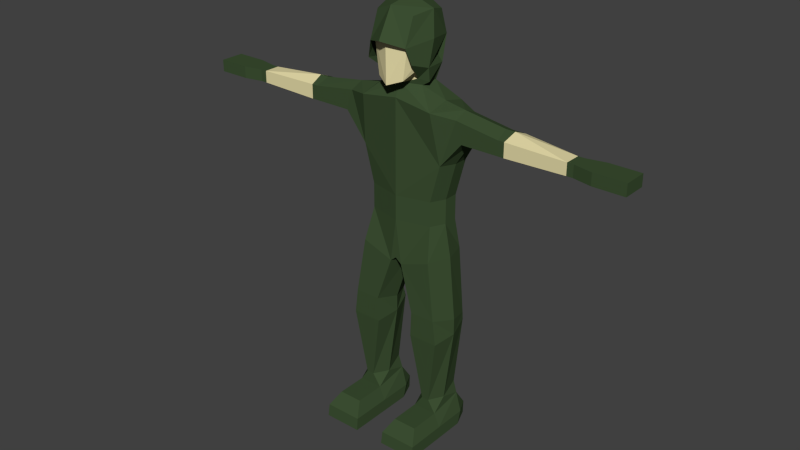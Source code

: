 # Source: SimpleHuman.blend  (saved by Blender 2.70.0; exported with 4.5.12 LTS)
import bpy
from mathutils import Matrix  # noqa: F401  (used for matrix-valued properties, if any)

bpy.ops.wm.read_factory_settings(use_empty=True)
scene = bpy.context.scene
scene.name = 'Scene'

# ---- collections
col_collection_1 = bpy.data.collections.new('Collection 1'); scene.collection.children.link(col_collection_1)

# ---- materials (node trees are filled in below, after node groups)
mat_skincolor = bpy.data.materials.new('SkinColor')
mat_skincolor.alpha_threshold = 0.0
mat_skincolor.use_transparent_shadow = False
mat_skincolor.diffuse_color = (0.8, 0.7215, 0.3996, 1.0)
mat_skincolor.roughness = 0.5
mat_skincolor.line_color = (0.0, 0.0, 0.0, 1.0)
mat_clothescolora = bpy.data.materials.new('ClothesColorA')
mat_clothescolora.alpha_threshold = 0.0
mat_clothescolora.use_transparent_shadow = False
mat_clothescolora.diffuse_color = (0.04619, 0.08001, 0.03291, 1.0)
mat_clothescolora.roughness = 0.5
mat_clothescolora.line_color = (0.0, 0.0, 0.0, 1.0)

# ---- material node trees

# ---- world
world_world = bpy.data.worlds.new('World'); scene.world = world_world
world_world.color = (0.05088, 0.05088, 0.05088)
world_world.use_sun_shadow = False
world_world.sun_shadow_jitter_overblur = 0.0
world_world.cycles.sampling_method = 'MANUAL'
world_world.cycles.sample_map_resolution = 256

# ---- meshes
me_cube_003 = bpy.data.meshes.new('Cube.003')
me_cube_003.from_pydata([(-0.1295, -0.02877, 0.8698), (-0.08589, -0.1468, 0.8486), (-0.1118, -0.01084, 0.9795), (-0.1001, 0.0866, 0.8588), (-0.122, -0.04904, 0.7577), (-0.09509, -0.1477, 0.78), (-0.08633, 0.04224, 0.7914), (-0.08633, -0.1021, 0.9641), (-0.08633, 0.07054, 0.9575), (-0.1177, -0.03817, 0.6984), (-0.09963, 0.06323, 0.7497), (-0.08413, 0.0424, 0.6769), (-0.08413, -0.0424, 0.6769), (0.1295, -0.02877, 0.8698), (3.373e-10, 0.1255, 0.8527), (3.373e-10, -0.1975, 0.8739), (3.767e-10, -0.004472, 1.017), (0.08589, -0.1468, 0.8486), (0.1118, -0.01084, 0.9795), (0.1001, 0.0866, 0.8588), (0.122, -0.04904, 0.7577), (3.767e-10, 0.11, 0.9752), (3.767e-10, -0.1274, 0.9979), (0.09509, -0.1209, 0.78), (0.08633, 0.04224, 0.7914), (0.08633, -0.1021, 0.9641), (0.08633, 0.07054, 0.9575), (0.1177, -0.03817, 0.6984), (0.09963, 0.06323, 0.7497), (1.443e-09, 0.1384, 0.7758), (-0.07351, -0.05442, 0.7061), (0.0, -0.07067, 0.6769), (0.0, 0.07067, 0.6769), (0.08413, 0.0424, 0.6769), (0.08413, -0.0424, 0.6769), (0.07351, -0.05442, 0.7061)], [], [(1, 7, 2), (2, 8, 3), (3, 6, 4), (0, 4, 5), (3, 8, 21), (12, 9, 10), (22, 7, 1), (4, 6, 10), (21, 8, 2), (2, 7, 22), (29, 32, 11), (9, 30, 4), (18, 25, 17), (19, 26, 18), (20, 24, 19), (13, 17, 23), (21, 26, 19), (34, 33, 28), (17, 25, 22), (28, 24, 20), (18, 26, 21), (22, 25, 18), (33, 32, 29), (19, 28, 29), (27, 20, 35), (30, 5, 4), (0, 1, 2), (0, 2, 3), (0, 3, 4), (1, 0, 5), (14, 3, 21), (11, 12, 10), (15, 22, 1), (9, 4, 10), (16, 21, 2), (16, 2, 22), (10, 29, 11), (3, 14, 29), (6, 3, 10), (3, 29, 10), (12, 31, 30, 9), (13, 18, 17), (13, 19, 18), (13, 20, 19), (20, 13, 23), (14, 21, 19), (27, 34, 28), (15, 17, 22), (27, 28, 20), (16, 18, 21), (16, 22, 18), (28, 33, 29), (29, 14, 19), (19, 24, 28), (34, 27, 35, 31), (20, 23, 35)])
me_cube_003.polygons.foreach_set('material_index', [1, 1, 1, 1, 1, 1, 1, 1, 1, 1, 1, 1, 1, 1, 1, 1, 1, 1, 1, 1, 1, 1, 1, 1, 1, 1, 1, 1, 1, 1, 1, 1, 1, 1, 1, 1, 1, 1, 1, 1, 1, 1, 1, 1, 1, 1, 1, 1, 1, 1, 1, 1, 1, 1, 1, 1])
me_cube_003.materials.append(mat_skincolor)
me_cube_003.materials.append(mat_clothescolora)
me_cube_003.use_remesh_preserve_volume = False
me_cube_003.use_remesh_preserve_attributes = False
me_cube_003.use_mirror_vertex_groups = False
me_cube_003.update()
me_cube_001 = bpy.data.meshes.new('Cube.001')
me_cube_001.from_pydata([(-0.1212, -0.02764, 0.8533), (-0.08036, -0.1265, 0.856), (-0.09369, -0.01262, 0.9573), (-0.09369, 0.06901, 0.8437), (-0.09369, -0.04463, 0.7621), (-0.05898, -0.1273, 0.7107), (-0.07232, 0.03184, 0.7755), (-0.07232, -0.0891, 0.9439), (-0.07232, 0.05555, 0.9202), (-0.07469, -0.04647, 0.7508), (-0.0577, 0.03619, 0.7695), (-0.1479, -0.06402, 0.09352), (-0.1791, 0.06402, 0.09352), (-0.1931, -0.06402, 0.3725), (-0.2243, 0.06402, 0.3725), (-0.1683, 0.101, 0.6002), (-0.1683, -0.101, 0.6002), (-0.1479, -0.06402, 0.2042), (-0.1791, 0.06402, 0.2042), (-0.292, -0.06057, 0.4909), (-0.292, 0.06057, 0.4909), (-0.2639, 0.06057, 0.5831), (-0.2639, -0.06057, 0.5831), (-0.08413, 0.0424, 0.681), (-0.08413, -0.0424, 0.681), (-0.1692, -0.101, -0.05407), (-0.1786, 0.101, -0.05407), (-0.04443, 0.101, -0.1045), (-0.02717, -0.101, -0.1045), (-0.2073, -0.1122, -0.3105), (-0.2167, 0.08413, -0.3497), (-0.1106, 0.08413, -0.3497), (-0.09329, -0.1122, -0.3105), (-0.2214, -0.1122, -0.4226), (-0.2183, 0.08413, -0.3834), (-0.09898, 0.08413, -0.3834), (-0.08843, -0.1122, -0.4226), (-0.1746, -0.09254, -0.7311), (-0.1937, 0.0645, -0.7031), (-0.1221, 0.0645, -0.7031), (-0.1407, -0.09254, -0.7311), (-0.4595, -0.06057, 0.4909), (-0.4455, 0.06057, 0.4909), (-0.4455, 0.06057, 0.5551), (-0.4595, -0.06057, 0.5551), (-0.4875, -0.06057, 0.4909), (-0.5016, 0.06057, 0.4909), (-0.5016, 0.06057, 0.5551), (-0.4875, -0.06057, 0.5551), (-0.7613, -0.06439, 0.5002), (-0.7613, 0.008301, 0.5002), (-0.7613, 0.008301, 0.5532), (-0.7613, -0.06439, 0.5532), (-0.2098, -0.09254, -0.7872), (-0.2098, 0.0645, -0.7592), (-0.1021, 0.0645, -0.7592), (-0.1021, -0.09254, -0.7872), (-0.2243, 0.0, 0.3725), (-0.1791, 0.0, 0.09352), (-0.1791, 0.0, 0.2042), (-0.1683, 0.0, 0.6249), (-0.2639, 0.0, 0.6078), (-0.4525, 0.0, 0.5797), (-0.4946, 0.0, 0.5797), (-0.292, 0.0, 0.4737), (-0.4525, 0.0, 0.4737), (-0.4946, 0.0, 0.4737), (-0.2071, 0.0, -0.05407), (-0.2452, -0.01402, -0.3301), (-0.06574, -0.01402, -0.3301), (-0.2452, -0.01402, -0.403), (-0.2098, -0.02804, -0.7311), (-0.06574, -0.01402, -0.403), (-0.1021, -0.02804, -0.7311), (-0.2421, -0.09254, -0.8994), (-0.2421, 0.03646, -0.8994), (-0.06981, 0.03646, -0.8994), (-0.06981, -0.09254, -0.8994), (-0.2098, -0.2301, -0.7872), (-0.1021, -0.2301, -0.7872), (-0.2421, -0.2862, -0.8994), (-0.06981, -0.2862, -0.8994), (-0.2076, 0.1206, -0.8994), (-0.1043, 0.1206, -0.8994), (-0.07196, 0.05777, -0.8433), (-0.07196, -0.09703, -0.8433), (-0.24, -0.09703, -0.8433), (-0.24, 0.05777, -0.8433), (-0.07196, -0.2795, -0.8433), (-0.24, -0.2795, -0.8433), (-0.1056, 0.1251, -0.8433), (-0.2064, 0.1251, -0.8433), (-0.05927, 0.1267, 0.6125), (-0.08732, 0.1139, 0.3865), (-0.02538, 0.09294, 0.2042), (-0.7894, -0.06439, 0.5002), (-0.7894, 0.008301, 0.5002), (-0.7894, 0.008301, 0.5532), (-0.7894, -0.06439, 0.5532), (-0.8735, -0.08256, 0.5002), (-0.8735, 0.02647, 0.5002), (-0.8735, 0.02647, 0.5532), (-0.8735, -0.08256, 0.5532), (-1.014, -0.08256, 0.5002), (-1.014, 0.02647, 0.5002), (-1.014, 0.02647, 0.5532), (-1.014, -0.08256, 0.5532), (0.1212, -0.02764, 0.8533), (0.0, 0.1016, 0.8384), (0.0, -0.1595, 0.8568), (0.0, -0.007291, 0.9899), (0.08036, -0.1265, 0.856), (0.09369, -0.01262, 0.9573), (0.09369, 0.06901, 0.8437), (0.09369, -0.04463, 0.7621), (0.0, 0.08864, 0.9536), (0.0, -0.1103, 0.9734), (0.0, -0.1568, 0.6895), (0.05898, -0.1273, 0.7107), (0.07232, 0.03184, 0.7755), (0.07232, -0.0891, 0.9439), (0.07232, 0.05555, 0.9202), (0.07469, -0.04647, 0.7508), (0.0577, 0.03619, 0.7695), (0.0, 0.07728, 0.7922), (0.0, -0.09077, 0.7012), (0.1479, -0.06402, 0.09352), (0.1791, 0.06402, 0.09352), (0.0, -0.101, 0.6249), (0.0, 0.115, 0.6249), (0.1931, -0.06402, 0.3725), (0.2243, 0.06402, 0.3725), (0.1683, 0.101, 0.6002), (0.1683, -0.101, 0.6002), (0.0, 0.1207, 0.4005), (0.0, 0.101, 0.09352), (0.0, -0.101, 0.4005), (0.0, -0.101, 0.09352), (0.1479, -0.06402, 0.2042), (0.1791, 0.06402, 0.2042), (0.0, 0.101, 0.2042), (0.0, -0.101, 0.2042), (0.292, -0.06057, 0.4909), (0.292, 0.06057, 0.4909), (0.2639, 0.06057, 0.5831), (0.2639, -0.06057, 0.5831), (0.0, -0.07067, 0.681), (0.0, 0.07067, 0.681), (0.08413, 0.0424, 0.681), (0.08413, -0.0424, 0.681), (0.1692, -0.101, -0.05407), (0.1786, 0.101, -0.05407), (0.0, 0.101, -0.08211), (0.0, -0.101, -0.08211), (0.04443, 0.101, -0.1045), (0.02717, -0.101, -0.1045), (0.2073, -0.1122, -0.3105), (0.2167, 0.08413, -0.3497), (0.1106, 0.08413, -0.3497), (0.09329, -0.1122, -0.3105), (0.2214, -0.1122, -0.4226), (0.2183, 0.08413, -0.3834), (0.09898, 0.08413, -0.3834), (0.08843, -0.1122, -0.4226), (0.1746, -0.09254, -0.7311), (0.1937, 0.0645, -0.7031), (0.1221, 0.0645, -0.7031), (0.1407, -0.09254, -0.7311), (0.4595, -0.06057, 0.4909), (0.4455, 0.06057, 0.4909), (0.4455, 0.06057, 0.5551), (0.4595, -0.06057, 0.5551), (0.4875, -0.06057, 0.4909), (0.5016, 0.06057, 0.4909), (0.5016, 0.06057, 0.5551), (0.4875, -0.06057, 0.5551), (0.7613, -0.06439, 0.5002), (0.7613, 0.008301, 0.5002), (0.7613, 0.008301, 0.5532), (0.7613, -0.06439, 0.5532), (0.2098, -0.09254, -0.7872), (0.2098, 0.0645, -0.7592), (0.1021, 0.0645, -0.7592), (0.1021, -0.09254, -0.7872), (0.2243, 0.0, 0.3725), (0.1791, 0.0, 0.09352), (0.1791, 0.0, 0.2042), (0.1683, 0.0, 0.6249), (0.2639, 0.0, 0.6078), (0.4525, 0.0, 0.5797), (0.4946, 0.0, 0.5797), (0.292, 0.0, 0.4737), (0.4525, 0.0, 0.4737), (0.4946, 0.0, 0.4737), (0.2071, 0.0, -0.05407), (0.2452, -0.01402, -0.3301), (0.0, 0.0, -0.1045), (0.06574, -0.01402, -0.3301), (0.2452, -0.01402, -0.403), (0.2098, -0.02804, -0.7311), (0.06574, -0.01402, -0.403), (0.1021, -0.02804, -0.7311), (0.2421, -0.09254, -0.8994), (0.2421, 0.03646, -0.8994), (0.06981, 0.03646, -0.8994), (0.06981, -0.09254, -0.8994), (0.2098, -0.2301, -0.7872), (0.1021, -0.2301, -0.7872), (0.2421, -0.2862, -0.8994), (0.06981, -0.2862, -0.8994), (0.0, 0.0, -0.08955), (0.2076, 0.1206, -0.8994), (0.1043, 0.1206, -0.8994), (0.07196, 0.05777, -0.8433), (0.07196, -0.09703, -0.8433), (0.24, -0.09703, -0.8433), (0.24, 0.05777, -0.8433), (0.07196, -0.2795, -0.8433), (0.24, -0.2795, -0.8433), (0.1056, 0.1251, -0.8433), (0.2064, 0.1251, -0.8433), (0.05927, 0.1267, 0.6125), (0.08732, 0.1139, 0.3865), (0.02538, 0.09294, 0.2042), (0.7894, -0.06439, 0.5002), (0.7894, 0.008301, 0.5002), (0.7894, 0.008301, 0.5532), (0.7894, -0.06439, 0.5532), (0.8735, -0.08256, 0.5002), (0.8735, 0.02647, 0.5002), (0.8735, 0.02647, 0.5532), (0.8735, -0.08256, 0.5532), (1.014, -0.08256, 0.5002), (1.014, 0.02647, 0.5002), (1.014, 0.02647, 0.5532), (1.014, -0.08256, 0.5532)], [], [(1, 7, 2), (2, 8, 3), (3, 6, 4), (0, 4, 5), (3, 8, 115), (24, 9, 10), (116, 7, 1), (1, 5, 117), (125, 117, 5), (4, 6, 10), (115, 8, 2), (2, 7, 116), (124, 147, 23), (59, 18, 58), (18, 12, 58), (14, 18, 59), (13, 17, 141), (141, 17, 11), (15, 21, 61), (14, 15, 92), (94, 140, 135), (13, 136, 128), (11, 25, 28), (60, 16, 24), (93, 134, 140), (61, 21, 43), (13, 16, 22), (14, 20, 21), (13, 19, 64), (16, 128, 146), (92, 15, 23), (196, 27, 152), (135, 152, 27), (58, 12, 26), (196, 28, 32), (32, 36, 72), (28, 25, 29), (27, 31, 30), (67, 26, 30), (12, 135, 27), (153, 137, 28), (72, 36, 40), (32, 29, 33), (30, 31, 35), (30, 34, 70), (73, 40, 56), (36, 33, 37), (34, 35, 39), (34, 38, 71), (62, 43, 47), (22, 44, 41), (21, 20, 42), (64, 19, 41), (63, 47, 51), (44, 48, 45), (42, 46, 47), (65, 41, 45), (51, 97, 98), (45, 48, 52), (46, 50, 51), (66, 45, 49), (84, 85, 77), (37, 53, 56), (38, 39, 55), (71, 38, 54), (59, 58, 11), (57, 59, 17), (16, 60, 61), (61, 62, 44), (62, 63, 48), (20, 64, 65), (65, 66, 46), (57, 64, 20), (63, 51, 52), (48, 63, 52), (66, 49, 50), (46, 66, 50), (25, 67, 68), (58, 67, 25), (196, 69, 31), (70, 71, 37), (35, 72, 73), (31, 69, 72), (29, 68, 70), (71, 54, 53), (37, 71, 53), (73, 56, 55), (39, 73, 55), (74, 75, 76), (86, 74, 80), (54, 55, 90), (87, 75, 74), (88, 89, 80), (56, 79, 88), (77, 81, 80), (53, 78, 79), (90, 83, 82), (76, 83, 90), (75, 82, 83), (55, 56, 85), (53, 86, 89), (75, 87, 91), (54, 87, 86), (78, 89, 88), (85, 88, 81), (28, 196, 153), (54, 91, 87), (55, 84, 90), (15, 60, 23), (23, 60, 24), (93, 92, 129), (14, 93, 94), (18, 94, 135), (129, 92, 147), (147, 92, 23), (146, 125, 9), (125, 5, 4), (97, 101, 102), (52, 98, 95), (50, 96, 97), (49, 95, 96), (101, 105, 106), (95, 98, 102), (96, 100, 101), (95, 99, 100), (103, 106, 105), (102, 106, 103), (100, 104, 105), (99, 103, 104), (112, 120, 111), (113, 121, 112), (114, 119, 113), (107, 111, 118), (115, 121, 113), (149, 148, 123), (111, 120, 116), (117, 118, 111), (125, 118, 117), (123, 119, 114), (112, 121, 115), (116, 120, 112), (148, 147, 124), (113, 123, 124), (185, 127, 139), (186, 139, 131), (141, 138, 130), (141, 137, 126), (188, 144, 132), (221, 132, 131), (223, 135, 140), (130, 133, 128), (155, 150, 126), (187, 149, 133), (222, 223, 140), (188, 189, 170), (130, 142, 145), (144, 143, 131), (191, 142, 130), (133, 149, 146), (221, 148, 132), (196, 152, 154), (135, 154, 152), (185, 194, 151), (196, 197, 159), (200, 163, 159), (155, 159, 156), (157, 158, 154), (194, 195, 157), (127, 151, 154), (153, 155, 137), (200, 201, 167), (159, 163, 160), (157, 161, 162), (198, 161, 157), (201, 183, 167), (163, 167, 164), (161, 165, 166), (199, 165, 161), (189, 190, 174), (168, 171, 145), (144, 170, 169), (191, 192, 168), (190, 178, 174), (172, 175, 171), (174, 173, 169), (192, 193, 172), (227, 226, 178), (172, 176, 179), (178, 177, 173), (193, 176, 172), (213, 204, 205), (183, 180, 164), (165, 181, 182), (199, 181, 165), (126, 185, 186), (138, 186, 184), (133, 145, 188), (171, 189, 188), (175, 190, 189), (143, 169, 192), (173, 193, 192), (143, 191, 184), (190, 179, 178), (175, 179, 190), (193, 177, 176), (173, 177, 193), (150, 156, 195), (150, 194, 185), (158, 197, 196), (164, 199, 198), (162, 166, 201), (158, 162, 200), (156, 160, 198), (199, 180, 181), (164, 180, 199), (201, 182, 183), (166, 182, 201), (205, 204, 203), (215, 218, 208), (181, 220, 219), (202, 203, 216), (217, 209, 208), (217, 207, 183), (208, 209, 205), (207, 206, 180), (211, 212, 219), (219, 212, 204), (212, 211, 203), (153, 210, 196), (182, 213, 214), (180, 206, 218), (203, 211, 220), (215, 216, 181), (217, 218, 206), (209, 217, 214), (155, 153, 196), (181, 216, 220), (196, 210, 152), (182, 219, 213), (132, 148, 187), (148, 149, 187), (129, 221, 222), (131, 139, 223), (139, 127, 135), (129, 147, 221), (147, 148, 221), (122, 125, 146), (114, 118, 125), (231, 230, 226), (224, 227, 179), (226, 225, 177), (225, 224, 176), (235, 234, 230), (224, 228, 231), (230, 229, 225), (229, 228, 224), (234, 235, 232), (232, 235, 231), (234, 233, 229), (233, 232, 228), (0, 1, 2), (0, 2, 3), (0, 3, 4), (1, 0, 5), (108, 3, 115), (23, 24, 10), (109, 116, 1), (109, 1, 117), (9, 4, 10), (110, 115, 2), (110, 2, 116), (10, 124, 23), (3, 108, 124), (6, 3, 10), (3, 124, 10), (57, 14, 59), (136, 13, 141), (137, 141, 11), (60, 15, 61), (93, 14, 92), (16, 13, 128), (137, 11, 28), (94, 93, 140), (62, 61, 43), (19, 13, 22), (15, 14, 21), (57, 13, 64), (24, 16, 146), (67, 58, 26), (69, 196, 32), (69, 32, 72), (32, 28, 29), (26, 27, 30), (68, 67, 30), (26, 12, 27), (73, 72, 40), (36, 32, 33), (34, 30, 35), (68, 30, 70), (40, 36, 37), (38, 34, 39), (70, 34, 71), (63, 62, 47), (19, 22, 41), (43, 21, 42), (65, 64, 41), (41, 44, 45), (43, 42, 47), (66, 65, 45), (52, 51, 98), (49, 45, 52), (47, 46, 51), (76, 84, 77), (40, 37, 56), (54, 38, 55), (17, 59, 11), (13, 57, 17), (22, 16, 61), (22, 61, 44), (44, 62, 48), (42, 20, 65), (42, 65, 46), (14, 57, 20), (29, 25, 68), (11, 58, 25), (27, 196, 31), (33, 70, 37), (39, 35, 73), (35, 31, 72), (33, 29, 70), (77, 74, 76), (89, 86, 80), (91, 54, 90), (86, 87, 74), (81, 88, 80), (85, 56, 88), (74, 77, 80), (56, 53, 79), (91, 90, 82), (84, 76, 90), (76, 75, 83), (84, 55, 85), (78, 53, 89), (82, 75, 91), (53, 54, 86), (79, 78, 88), (77, 85, 81), (134, 93, 129), (18, 14, 94), (12, 18, 135), (24, 146, 9), (9, 125, 4), (98, 97, 102), (49, 52, 95), (51, 50, 97), (50, 49, 96), (102, 101, 106), (99, 95, 102), (97, 96, 101), (96, 95, 100), (104, 103, 105), (99, 102, 103), (101, 100, 105), (100, 99, 104), (107, 112, 111), (107, 113, 112), (107, 114, 113), (114, 107, 118), (108, 115, 113), (122, 149, 123), (109, 111, 116), (109, 117, 111), (122, 123, 114), (110, 112, 115), (110, 116, 112), (123, 148, 124), (124, 108, 113), (113, 119, 123), (186, 185, 139), (184, 186, 131), (136, 141, 130), (138, 141, 126), (187, 188, 132), (222, 221, 131), (136, 130, 128), (137, 155, 126), (134, 222, 140), (144, 188, 170), (133, 130, 145), (132, 144, 131), (184, 191, 130), (128, 133, 146), (127, 185, 151), (155, 196, 159), (197, 200, 159), (150, 155, 156), (151, 157, 154), (151, 194, 157), (135, 127, 154), (163, 200, 167), (156, 159, 160), (158, 157, 162), (195, 198, 157), (160, 163, 164), (162, 161, 166), (198, 199, 161), (170, 189, 174), (142, 168, 145), (143, 144, 169), (142, 191, 168), (168, 172, 171), (170, 174, 169), (168, 192, 172), (179, 227, 178), (175, 172, 179), (174, 178, 173), (214, 213, 205), (167, 183, 164), (166, 165, 182), (138, 126, 186), (130, 138, 184), (187, 133, 188), (145, 171, 188), (171, 175, 189), (191, 143, 192), (169, 173, 192), (131, 143, 184), (194, 150, 195), (126, 150, 185), (154, 158, 196), (160, 164, 198), (200, 162, 201), (197, 158, 200), (195, 156, 198), (202, 205, 203), (202, 215, 208), (182, 181, 219), (215, 202, 216), (218, 217, 208), (214, 217, 183), (202, 208, 205), (183, 207, 180), (220, 211, 219), (213, 219, 204), (204, 212, 203), (183, 182, 214), (215, 180, 218), (216, 203, 220), (180, 215, 181), (207, 217, 206), (205, 209, 214), (134, 129, 222), (222, 131, 223), (223, 139, 135), (149, 122, 146), (122, 114, 125), (227, 231, 226), (176, 224, 179), (178, 226, 177), (177, 225, 176), (231, 235, 230), (227, 224, 231), (226, 230, 225), (225, 229, 224), (233, 234, 232), (228, 232, 231), (230, 234, 229), (229, 233, 228)])
me_cube_001.polygons.foreach_set('material_index', [0, 0, 0, 0, 0, 0, 0, 0, 0, 0, 0, 0, 0, 1, 1, 1, 1, 1, 1, 1, 1, 1, 1, 1, 1, 1, 1, 1, 1, 1, 1, 1, 1, 1, 1, 1, 1, 1, 1, 1, 1, 1, 1, 1, 1, 1, 1, 1, 1, 1, 1, 1, 1, 0, 1, 1, 1, 1, 0, 0, 0, 1, 1, 1, 1, 1, 1, 1, 1, 1, 1, 1, 1, 0, 0, 0, 0, 1, 1, 1, 1, 1, 1, 1, 1, 1, 1, 1, 1, 1, 1, 1, 1, 1, 1, 1, 1, 1, 1, 1, 1, 1, 1, 1, 1, 1, 1, 1, 1, 1, 1, 1, 1, 1, 1, 0, 0, 1, 1, 1, 1, 1, 1, 1, 1, 1, 1, 1, 1, 0, 0, 0, 0, 0, 0, 0, 0, 0, 0, 0, 0, 0, 0, 1, 1, 1, 1, 1, 1, 1, 1, 1, 1, 1, 1, 1, 1, 1, 1, 1, 1, 1, 1, 1, 1, 1, 1, 1, 1, 1, 1, 1, 1, 1, 1, 1, 1, 1, 1, 1, 1, 1, 0, 1, 1, 1, 1, 0, 0, 0, 1, 1, 1, 1, 1, 1, 1, 1, 1, 1, 1, 1, 0, 0, 0, 0, 1, 1, 1, 1, 1, 1, 1, 1, 1, 1, 1, 1, 1, 1, 1, 1, 1, 1, 1, 1, 1, 1, 1, 1, 1, 1, 1, 1, 1, 1, 1, 1, 1, 1, 1, 1, 1, 1, 1, 1, 0, 0, 1, 1, 1, 1, 1, 1, 1, 1, 1, 1, 1, 1, 0, 0, 0, 0, 0, 0, 0, 0, 0, 0, 0, 0, 0, 0, 0, 1, 1, 1, 1, 1, 1, 1, 1, 1, 1, 1, 1, 1, 1, 1, 1, 1, 1, 1, 1, 1, 1, 1, 1, 1, 1, 1, 1, 1, 1, 1, 1, 1, 1, 1, 0, 0, 1, 1, 1, 1, 1, 1, 1, 1, 1, 1, 1, 1, 1, 1, 1, 1, 1, 1, 1, 1, 1, 1, 1, 1, 1, 1, 1, 1, 1, 1, 1, 1, 1, 1, 1, 1, 1, 1, 0, 0, 1, 1, 1, 1, 1, 1, 1, 1, 1, 1, 1, 1, 0, 0, 0, 0, 0, 0, 0, 0, 0, 0, 0, 0, 0, 0, 1, 1, 1, 1, 1, 1, 1, 1, 1, 1, 1, 1, 1, 1, 1, 1, 1, 1, 1, 1, 1, 1, 1, 1, 1, 1, 1, 1, 1, 1, 1, 1, 1, 1, 1, 1, 0, 0, 1, 1, 1, 1, 1, 1, 1, 1, 1, 1, 1, 1, 1, 1, 1, 1, 1, 1, 1, 1, 1, 1, 1, 1, 1, 1, 1, 1, 1, 1, 1, 1, 1, 1, 1, 1, 1, 1, 0, 0, 1, 1, 1, 1, 1, 1, 1, 1, 1, 1, 1, 1])
me_cube_001.materials.append(mat_skincolor)
me_cube_001.materials.append(mat_clothescolora)
me_cube_001.use_remesh_preserve_volume = False
me_cube_001.use_remesh_preserve_attributes = False
me_cube_001.use_mirror_vertex_groups = False
me_cube_001.update()
arm_armature = bpy.data.armatures.new('Armature')  # bones are not reproduced

# ---- objects
ob_human = bpy.data.objects.new('Human', arm_armature)
ob_hood = bpy.data.objects.new('Hood', me_cube_003)
ob_humanmesh = bpy.data.objects.new('HumanMesh', me_cube_001)

# ---- transforms, parenting, visibility, modifiers, constraints
ob_human.location = (0.0, 0.0, 0.0)
ob_human.show_in_front = True
ob_human.lineart.crease_threshold = 0.0
ob_hood.parent = ob_human
ob_hood.location = (0.0, 0.0, 0.0)
ob_hood.lineart.crease_threshold = 0.0
_vg = ob_hood.vertex_groups.new(name='Pelvis')
_vg = ob_hood.vertex_groups.new(name='Stomach')
_vg = ob_hood.vertex_groups.new(name='Chest')
for _i, _w in zip([5, 9, 11, 12, 20, 23, 27, 30, 31, 32, 33, 34, 35], [0.0527, 0.01928, 0.05608, 0.07084, 0.02105, 0.05733, 0.04855, 0.1061, 0.1929, 0.04374, 0.05672, 0.07344, 0.1207]): _vg.add([_i], _w, 'REPLACE')
_vg = ob_hood.vertex_groups.new(name='UpperArm.r')
for _i, _w in zip([9, 11, 12, 30], [0.007668, 0.08975, 0.1374, 0.003834]): _vg.add([_i], _w, 'REPLACE')
_vg = ob_hood.vertex_groups.new(name='LowerArm.r')
_vg = ob_hood.vertex_groups.new(name='Hand.r')
_vg = ob_hood.vertex_groups.new(name='UpperArm.l')
for _i, _w in zip([20, 23, 27, 33, 34, 35], [0.02306, 0.1, 0.04114, 0.09039, 0.1, 0.02057]): _vg.add([_i], _w, 'REPLACE')
_vg = ob_hood.vertex_groups.new(name='LowerArm.l')
_vg = ob_hood.vertex_groups.new(name='Hand.l')
_vg = ob_hood.vertex_groups.new(name='Neck')
for _i, _w in zip([0, 1, 3, 4, 5, 6, 9, 10, 11, 12, 13, 14, 15, 17, 19, 20, 23, 24, 27, 28, 29, 30, 31, 32, 33, 34, 35], [0.01081, 0.0331, 0.009774, 0.1362, 0.2085, 0.09851, 0.1961, 0.1205, 0.7314, 0.611, 0.0524, 0.04655, 0.05882, 0.04882, 0.01699, 0.2248, 0.2364, 0.118, 0.2828, 0.1321, 0.07847, 0.3936, 0.591, 0.8744, 0.735, 0.6263, 0.4369]): _vg.add([_i], _w, 'REPLACE')
_vg = ob_hood.vertex_groups.new(name='Head')
for _i, _w in zip([0, 1, 2, 3, 4, 5, 6, 7, 8, 9, 10, 11, 12, 13, 14, 15, 16, 17, 18, 19, 20, 21, 22, 23, 24, 25, 26, 27, 28, 29, 30, 31, 32, 33, 34, 35], [0.9602, 0.9437, 0.9918, 0.9646, 0.8177, 0.7154, 0.8785, 0.9836, 0.9854, 0.7354, 0.854, 0.1184, 0.1715, 0.9307, 0.9465, 0.9201, 0.9979, 0.9332, 0.9875, 0.9598, 0.6985, 0.9889, 0.9895, 0.678, 0.8523, 0.9802, 0.9829, 0.6186, 0.8385, 0.9154, 0.4594, 0.1835, 0.06248, 0.1135, 0.1509, 0.4011]): _vg.add([_i], _w, 'REPLACE')
_vg = ob_hood.vertex_groups.new(name='UpperLeg.r')
_vg = ob_hood.vertex_groups.new(name='LowerLeg.r')
_vg = ob_hood.vertex_groups.new(name='Foot.r')
_vg = ob_hood.vertex_groups.new(name='UpperLeg.l')
_vg = ob_hood.vertex_groups.new(name='LowerLeg.l')
_vg = ob_hood.vertex_groups.new(name='Foot.l')
_m = ob_hood.modifiers.new('Armature', 'ARMATURE')
_m.object = ob_human
ob_humanmesh.parent = ob_human
ob_humanmesh.location = (0.0, 0.0, 0.0)
ob_humanmesh.lineart.crease_threshold = 0.0
_vg = ob_humanmesh.vertex_groups.new(name='Pelvis')
for _i, _w in zip([25, 26, 27, 28, 32, 69, 135, 137, 150, 151, 152, 153, 154, 155, 159, 196, 197, 210], [0.1181, 0.01076, 0.1589, 0.8026, 0.06056, 0.0356, 0.0002958, 0.05295, 0.1182, 0.01172, 0.358, 0.7634, 0.1589, 0.8026, 0.06061, 0.9775, 0.03562, 0.9729]): _vg.add([_i], _w, 'REPLACE')
_vg = ob_humanmesh.vertex_groups.new(name='Stomach')
for _i, _w in zip([11, 12, 13, 14, 17, 18, 25, 26, 27, 28, 57, 58, 59, 67, 93, 94, 126, 127, 130, 131, 134, 135, 136, 137, 138, 139, 140, 141, 150, 151, 152, 153, 154, 155, 184, 185, 186, 194, 222, 223], [0.7708, 0.731, 0.2355, 0.158, 0.8153, 0.762, 0.08372, 0.07966, 0.01296, 0.02189, 0.2079, 0.7482, 0.7814, 0.06445, 0.1064, 0.8379, 0.7558, 0.6118, 0.2313, 0.1519, 0.06994, 0.875, 0.06691, 0.902, 0.8062, 0.7175, 0.7817, 0.9222, 0.08167, 0.06782, 0.09486, 0.1048, 0.01147, 0.02157, 0.202, 0.7011, 0.7584, 0.0599, 0.09803, 0.7429]): _vg.add([_i], _w, 'REPLACE')
_vg = ob_humanmesh.vertex_groups.new(name='Chest')
for _i, _w in zip([5, 9, 12, 13, 14, 15, 16, 17, 18, 19, 20, 23, 24, 57, 59, 60, 64, 92, 93, 94, 114, 117, 118, 122, 125, 127, 128, 129, 130, 131, 132, 133, 134, 136, 138, 139, 140, 141, 142, 143, 146, 147, 148, 149, 184, 185, 186, 187, 191, 221, 222, 223], [0.0527, 0.01928, 0.009157, 0.3508, 0.5072, 0.1791, 0.1594, 0.07197, 0.1114, 0.02499, 0.0627, 0.05608, 0.07084, 0.3642, 0.08842, 0.07519, 0.04539, 0.4388, 0.7735, 0.1141, 0.02105, 0.05218, 0.05733, 0.04855, 0.1146, 0.04242, 0.6785, 0.4507, 0.3521, 0.5089, 0.1794, 0.1599, 0.8414, 0.8699, 0.07456, 0.1282, 0.1544, 0.05455, 0.02528, 0.06291, 0.1929, 0.04374, 0.05672, 0.07344, 0.366, 0.01203, 0.09578, 0.07573, 0.0458, 0.4391, 0.7787, 0.1789]): _vg.add([_i], _w, 'REPLACE')
_vg = ob_humanmesh.vertex_groups.new(name='UpperArm.r')
for _i, _w in zip([9, 13, 14, 15, 16, 17, 18, 19, 20, 21, 22, 23, 24, 41, 42, 43, 44, 45, 46, 47, 48, 57, 59, 60, 61, 62, 63, 64, 65, 66, 92, 93, 128], [0.007668, 0.1, 0.1, 0.1032, 0.1, 0.06036, 0.06194, 0.9173, 0.8991, 0.9613, 0.9669, 0.08975, 0.1374, 0.7499, 0.8573, 0.8958, 0.7836, 0.1917, 0.1036, 0.08732, 0.1797, 0.1, 0.06922, 0.1, 0.9803, 0.9045, 0.08579, 0.9114, 0.8263, 0.1148, 0.08163, 0.09402, 0.05972]): _vg.add([_i], _w, 'REPLACE')
_vg = ob_humanmesh.vertex_groups.new(name='LowerArm.r')
for _i, _w in zip([41, 42, 43, 44, 45, 46, 47, 48, 49, 50, 51, 52, 62, 63, 65, 66, 95, 96, 97, 98], [0.2454, 0.136, 0.1019, 0.2143, 0.8055, 0.8943, 0.9112, 0.8181, 0.9063, 0.9282, 0.9262, 0.9133, 0.09467, 0.9131, 0.1693, 0.8831, 0.1752, 0.2051, 0.1968, 0.2088]): _vg.add([_i], _w, 'REPLACE')
_vg = ob_humanmesh.vertex_groups.new(name='Hand.r')
for _i, _w in zip([49, 50, 51, 52, 95, 96, 97, 98, 99, 100, 101, 102, 103, 104, 105, 106], [0.0916, 0.07027, 0.07249, 0.08489, 0.8244, 0.7945, 0.8029, 0.7908, 0.9849, 0.9831, 0.983, 0.984, 0.9988, 0.9984, 0.9985, 0.9986]): _vg.add([_i], _w, 'REPLACE')
_vg = ob_humanmesh.vertex_groups.new(name='UpperArm.l')
for _i, _w in zip([114, 118, 122, 125, 128, 130, 131, 132, 133, 138, 139, 142, 143, 144, 145, 148, 149, 168, 169, 170, 171, 172, 173, 174, 175, 184, 186, 187, 188, 189, 190, 191, 192, 193, 221, 222], [0.02306, 0.1, 0.04114, 0.001915, 0.06001, 0.1, 0.1009, 0.1252, 0.1001, 0.06095, 0.06474, 0.9173, 0.8992, 0.9613, 0.9669, 0.09039, 0.1, 0.7499, 0.8573, 0.8958, 0.7836, 0.1917, 0.1036, 0.08732, 0.1797, 0.1, 0.07067, 0.1016, 0.9804, 0.9045, 0.08579, 0.9115, 0.8263, 0.1148, 0.08171, 0.06975]): _vg.add([_i], _w, 'REPLACE')
_vg = ob_humanmesh.vertex_groups.new(name='LowerArm.l')
for _i, _w in zip([168, 169, 170, 171, 172, 173, 174, 175, 176, 177, 178, 179, 189, 190, 192, 193, 224, 225, 226, 227], [0.2454, 0.136, 0.1019, 0.2143, 0.8055, 0.8943, 0.9112, 0.8181, 0.9063, 0.9282, 0.9262, 0.9133, 0.09467, 0.9131, 0.1693, 0.8831, 0.1752, 0.2051, 0.1968, 0.2088]): _vg.add([_i], _w, 'REPLACE')
_vg = ob_humanmesh.vertex_groups.new(name='Hand.l')
for _i, _w in zip([176, 177, 178, 179, 224, 225, 226, 227, 228, 229, 230, 231, 232, 233, 234, 235], [0.0916, 0.07027, 0.07249, 0.08489, 0.8244, 0.7945, 0.8029, 0.7908, 0.9849, 0.9831, 0.983, 0.984, 0.9988, 0.9984, 0.9985, 0.9986]): _vg.add([_i], _w, 'REPLACE')
_vg = ob_humanmesh.vertex_groups.new(name='Neck')
for _i, _w in zip([0, 1, 3, 4, 5, 6, 9, 10, 15, 16, 19, 20, 21, 22, 23, 24, 60, 61, 92, 93, 107, 108, 109, 111, 113, 114, 117, 118, 119, 122, 123, 124, 125, 128, 129, 132, 133, 134, 136, 144, 145, 146, 147, 148, 149, 187, 188, 221, 222], [0.01081, 0.0331, 0.009774, 0.1362, 0.2085, 0.09851, 0.1961, 0.1205, 2.862e-07, 4.961e-08, 0.0, 0.0, 0.0, 0.0, 0.7314, 0.611, 8.178e-05, 0.0, 0.0008852, 0.02575, 0.0524, 0.04655, 0.05882, 0.04882, 0.01699, 0.2248, 0.2011, 0.2364, 0.118, 0.2828, 0.1321, 0.07847, 0.387, 0.1532, 0.15, 5.261e-05, 2.662e-11, 0.04174, 0.0, 0.0, 0.0, 0.591, 0.8744, 0.735, 0.6263, 2.699e-05, 0.0, 0.1747, 0.02636]): _vg.add([_i], _w, 'REPLACE')
_vg = ob_humanmesh.vertex_groups.new(name='Head')
for _i, _w in zip([0, 1, 2, 3, 4, 5, 6, 7, 8, 9, 10, 16, 23, 24, 60, 107, 108, 109, 110, 111, 112, 113, 114, 115, 116, 117, 118, 119, 120, 121, 122, 123, 124, 125, 128, 146, 147, 148, 149, 187], [0.9602, 0.9437, 0.9918, 0.9646, 0.8177, 0.7154, 0.8785, 0.9836, 0.9854, 0.7354, 0.854, 0.001321, 0.1184, 0.1715, 0.03234, 0.9307, 0.9465, 0.9201, 0.9979, 0.9332, 0.9875, 0.9598, 0.6985, 0.9889, 0.9895, 0.7252, 0.678, 0.8523, 0.9802, 0.9829, 0.6186, 0.8385, 0.9154, 0.4676, 0.0424, 0.1835, 0.06248, 0.1135, 0.1509, 0.02494]): _vg.add([_i], _w, 'REPLACE')
_vg = ob_humanmesh.vertex_groups.new(name='UpperLeg.r')
for _i, _w in zip([11, 12, 17, 18, 25, 26, 27, 28, 29, 30, 31, 32, 33, 34, 35, 36, 58, 59, 67, 68, 69, 70, 72, 135, 152, 153, 154], [0.1662, 0.202, 0.02926, 0.05215, 0.7853, 0.8656, 0.7362, 0.1314, 0.9023, 0.7605, 0.7285, 0.8311, 0.4212, 0.3316, 0.2531, 0.145, 0.1929, 0.04905, 0.8999, 0.8928, 0.8333, 0.4871, 0.1245, 0.01741, 0.2673, 0.06217, 0.05921]): _vg.add([_i], _w, 'REPLACE')
_vg = ob_humanmesh.vertex_groups.new(name='LowerLeg.r')
for _i, _w in zip([29, 30, 31, 32, 33, 34, 35, 36, 37, 38, 39, 40, 53, 54, 55, 56, 68, 69, 70, 71, 72, 73, 74, 75, 76, 77, 78, 79, 82, 83, 84, 85, 86, 87, 90, 91], [0.08015, 0.2344, 0.2636, 0.1025, 0.561, 0.6654, 0.7438, 0.8428, 0.9036, 0.9762, 0.9744, 0.8931, 0.2029, 0.9478, 0.9047, 0.2263, 0.1013, 0.1221, 0.503, 0.9531, 0.8689, 0.9449, 0.0459, 0.5062, 0.4666, 0.06077, 0.01294, 0.03041, 0.5425, 0.4871, 0.5501, 0.08314, 0.06862, 0.7691, 0.4545, 0.6489]): _vg.add([_i], _w, 'REPLACE')
_vg = ob_humanmesh.vertex_groups.new(name='Foot.r')
for _i, _w in zip([37, 40, 53, 54, 55, 56, 71, 73, 74, 75, 76, 77, 78, 79, 80, 81, 82, 83, 84, 85, 86, 87, 88, 89, 90, 91], [0.08744, 0.1001, 0.7956, 0.04882, 0.09339, 0.7727, 0.03227, 0.05407, 0.952, 0.4937, 0.5333, 0.9392, 0.9683, 0.9596, 0.9961, 0.9938, 0.4572, 0.5127, 0.4492, 0.9166, 0.9311, 0.2304, 0.9939, 0.997, 0.545, 0.3503]): _vg.add([_i], _w, 'REPLACE')
_vg = ob_humanmesh.vertex_groups.new(name='UpperLeg.l')
for _i, _w in zip([27, 126, 127, 135, 138, 139, 150, 151, 152, 153, 154, 155, 156, 157, 158, 159, 160, 161, 162, 163, 185, 186, 194, 195, 197, 198, 200, 223], [0.05932, 0.176, 0.2872, 0.02796, 0.03955, 0.07309, 0.7842, 0.8703, 0.2677, 0.06199, 0.7359, 0.1309, 0.8384, 0.6944, 0.7145, 0.8189, 0.2466, 0.2502, 0.2397, 0.1203, 0.2249, 0.06158, 0.8921, 0.598, 0.8302, 0.1255, 0.1194, 0.007457]): _vg.add([_i], _w, 'REPLACE')
_vg = ob_humanmesh.vertex_groups.new(name='LowerLeg.l')
for _i, _w in zip([156, 157, 158, 159, 160, 161, 162, 163, 164, 165, 166, 167, 180, 181, 182, 183, 195, 197, 198, 199, 200, 201, 202, 203, 204, 205, 206, 207, 211, 212, 213, 214, 215, 216, 219, 220], [0.1432, 0.2999, 0.2776, 0.1146, 0.738, 0.7476, 0.7573, 0.8678, 0.906, 0.9779, 0.9751, 0.8948, 0.2022, 0.9338, 0.9052, 0.2267, 0.3892, 0.1252, 0.8704, 0.9575, 0.874, 0.9451, 0.04096, 0.4831, 0.4683, 0.06319, 0.01263, 0.03052, 0.5566, 0.493, 0.5537, 0.08402, 0.06303, 0.6215, 0.4663, 0.7094]): _vg.add([_i], _w, 'REPLACE')
_vg = ob_humanmesh.vertex_groups.new(name='Foot.l')
for _i, _w in zip([164, 167, 180, 181, 182, 183, 199, 201, 202, 203, 204, 205, 206, 207, 208, 209, 211, 212, 213, 214, 215, 216, 217, 218, 219, 220], [0.08764, 0.1002, 0.797, 0.06451, 0.09318, 0.7726, 0.03358, 0.05408, 0.9545, 0.5168, 0.5316, 0.9368, 0.9686, 0.9596, 0.9963, 0.9937, 0.4432, 0.5068, 0.4457, 0.9158, 0.9368, 0.3779, 0.9938, 0.9972, 0.5332, 0.2902]): _vg.add([_i], _w, 'REPLACE')
_m = ob_humanmesh.modifiers.new('Armature', 'ARMATURE')
_m.object = ob_human

# ---- collection membership
col_collection_1.objects.link(ob_human)
col_collection_1.objects.link(ob_hood)
col_collection_1.objects.link(ob_humanmesh)

# ---- scene / render settings (as saved in the file)
scene.frame_start = 1; scene.frame_end = 40; scene.frame_set(1)
scene.render.engine = 'BLENDER_EEVEE_NEXT'
scene.render.resolution_percentage = 50
scene.render.dither_intensity = 0.0
scene.cycles.use_denoising = False
scene.cycles.samples = 10
scene.cycles.sampling_pattern = 'TABULATED_SOBOL'
scene.cycles.light_sampling_threshold = 0.0
scene.cycles.use_adaptive_sampling = False
scene.cycles.use_light_tree = False
scene.cycles.blur_glossy = 0.0
scene.cycles.volume_bounces = 1
scene.cycles.pixel_filter_type = 'GAUSSIAN'
scene.cycles.sample_clamp_indirect = 0.0
scene.view_settings.view_transform = 'Standard'
bpy.context.view_layer.update()

# ---- added for rendering (the .blend has no active camera and no usable light): camera, sun
cam_auto = bpy.data.cameras.new('AutoCamera')
cam_auto.lens = 50.0
cam_auto.sensor_width = 36.0
cam_auto.clip_end = 1000.0
ob_auto_camera = bpy.data.objects.new('AutoCamera', cam_auto)
scene.collection.objects.link(ob_auto_camera)
ob_auto_camera.location = (2.61087, -3.20696, 2.14746)
ob_auto_camera.rotation_euler = (1.09748, -7.21219e-08, 0.694738)
scene.camera = ob_auto_camera
light_auto_sun = bpy.data.lights.new('AutoSun', 'SUN')
light_auto_sun.energy = 3.0
light_auto_sun.angle = 0.0523599
ob_auto_sun = bpy.data.objects.new('AutoSun', light_auto_sun)
scene.collection.objects.link(ob_auto_sun)
ob_auto_sun.rotation_euler = (0.872665, 0.174533, 0.523599)
bpy.context.view_layer.update()
